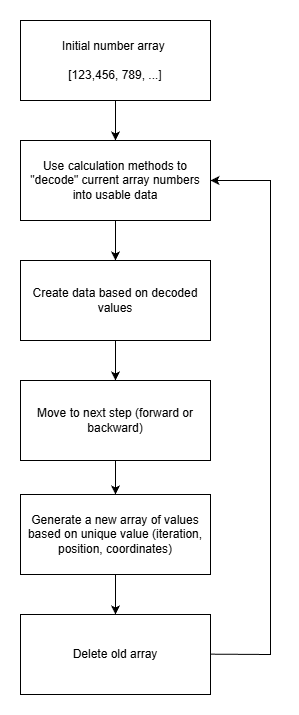

The diagram above was exported from draw.io. Its source (the exported page's mxGraphModel, read from the mxfile embedded in the PNG):
<mxGraphModel dx="1665" dy="823" grid="1" gridSize="10" guides="1" tooltips="1" connect="1" arrows="1" fold="1" page="1" pageScale="1" pageWidth="850" pageHeight="1100" math="0" shadow="0">
  <root>
    <mxCell id="0" />
    <mxCell id="1" parent="0" />
    <mxCell id="p2vbqokNPeNujKKTB9lR-16" edge="1" parent="1" source="p2vbqokNPeNujKKTB9lR-1" style="edgeStyle=orthogonalEdgeStyle;rounded=0;orthogonalLoop=1;jettySize=auto;html=1;" target="p2vbqokNPeNujKKTB9lR-3" value="">
      <mxGeometry relative="1" as="geometry" />
    </mxCell>
    <mxCell id="p2vbqokNPeNujKKTB9lR-1" parent="1" style="rounded=0;whiteSpace=wrap;html=1;" value="Initial number array&amp;nbsp;&lt;br&gt;&lt;br&gt;[123,456, 789, ...]" vertex="1">
      <mxGeometry height="80" width="190" x="330" y="40" as="geometry" />
    </mxCell>
    <mxCell id="p2vbqokNPeNujKKTB9lR-17" edge="1" parent="1" source="p2vbqokNPeNujKKTB9lR-3" style="edgeStyle=orthogonalEdgeStyle;rounded=0;orthogonalLoop=1;jettySize=auto;html=1;" target="p2vbqokNPeNujKKTB9lR-4" value="">
      <mxGeometry relative="1" as="geometry" />
    </mxCell>
    <mxCell id="p2vbqokNPeNujKKTB9lR-3" parent="1" style="rounded=0;whiteSpace=wrap;html=1;" value="Use calculation methods to &quot;decode&quot; current array numbers into usable data" vertex="1">
      <mxGeometry height="80" width="190" x="330" y="160" as="geometry" />
    </mxCell>
    <mxCell id="p2vbqokNPeNujKKTB9lR-18" edge="1" parent="1" source="p2vbqokNPeNujKKTB9lR-4" style="edgeStyle=orthogonalEdgeStyle;rounded=0;orthogonalLoop=1;jettySize=auto;html=1;" target="p2vbqokNPeNujKKTB9lR-15" value="">
      <mxGeometry relative="1" as="geometry" />
    </mxCell>
    <mxCell id="p2vbqokNPeNujKKTB9lR-4" parent="1" style="rounded=0;whiteSpace=wrap;html=1;" value="Create data based on decoded values" vertex="1">
      <mxGeometry height="80" width="190" x="330" y="280" as="geometry" />
    </mxCell>
    <mxCell id="p2vbqokNPeNujKKTB9lR-20" edge="1" parent="1" source="p2vbqokNPeNujKKTB9lR-6" style="edgeStyle=orthogonalEdgeStyle;rounded=0;orthogonalLoop=1;jettySize=auto;html=1;" target="p2vbqokNPeNujKKTB9lR-8" value="">
      <mxGeometry relative="1" as="geometry" />
    </mxCell>
    <mxCell id="p2vbqokNPeNujKKTB9lR-6" parent="1" style="rounded=0;whiteSpace=wrap;html=1;" value="Generate a new array of values based on unique value (iteration, position, coordinates)" vertex="1">
      <mxGeometry height="80" width="190" x="330" y="514" as="geometry" />
    </mxCell>
    <mxCell id="p2vbqokNPeNujKKTB9lR-8" parent="1" style="rounded=0;whiteSpace=wrap;html=1;" value="Delete old array" vertex="1">
      <mxGeometry height="80" width="190" x="330" y="634" as="geometry" />
    </mxCell>
    <mxCell id="p2vbqokNPeNujKKTB9lR-12" edge="1" parent="1" style="endArrow=classic;html=1;rounded=0;entryX=1;entryY=0.5;entryDx=0;entryDy=0;" target="p2vbqokNPeNujKKTB9lR-3" value="">
      <mxGeometry height="50" relative="1" width="50" as="geometry">
        <Array as="points">
          <mxPoint x="580" y="674" />
          <mxPoint x="580" y="200" />
        </Array>
        <mxPoint x="520" y="673.66" as="sourcePoint" />
        <mxPoint x="590" y="150" as="targetPoint" />
      </mxGeometry>
    </mxCell>
    <mxCell id="p2vbqokNPeNujKKTB9lR-19" edge="1" parent="1" source="p2vbqokNPeNujKKTB9lR-15" style="edgeStyle=orthogonalEdgeStyle;rounded=0;orthogonalLoop=1;jettySize=auto;html=1;" target="p2vbqokNPeNujKKTB9lR-6" value="">
      <mxGeometry relative="1" as="geometry" />
    </mxCell>
    <mxCell id="p2vbqokNPeNujKKTB9lR-15" parent="1" style="rounded=0;whiteSpace=wrap;html=1;" value="Move to next step (forward or backward)" vertex="1">
      <mxGeometry height="80" width="190" x="330" y="400" as="geometry" />
    </mxCell>
  </root>
</mxGraphModel>